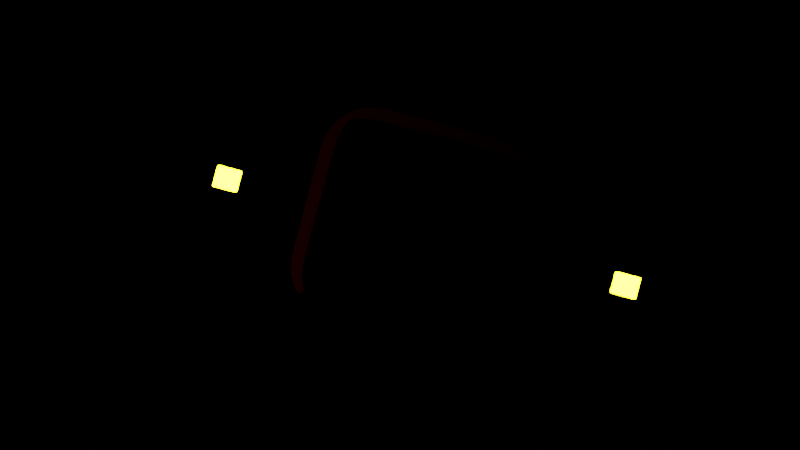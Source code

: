 # Source: metaphor.blend  (saved by Blender 3.4.6; exported with 4.5.12 LTS)
import bpy
from mathutils import Matrix  # noqa: F401  (used for matrix-valued properties, if any)

bpy.ops.wm.read_factory_settings(use_empty=True)
scene = bpy.context.scene
scene.name = 'Scene'

# ---- collections
col_collection = bpy.data.collections.new('Collection'); scene.collection.children.link(col_collection)

# ---- materials (node trees are filled in below, after node groups)
mat_material_007 = bpy.data.materials.new('Material.007')
mat_material_007.use_transparent_shadow = False
mat_material_008 = bpy.data.materials.new('Material.008')
mat_material_008.surface_render_method = 'BLENDED'
mat_material_008.blend_method = 'BLEND'
mat_material_008.use_transparent_shadow = False

# ---- material node trees
mat_material_007.use_nodes = True; mat_material_007.node_tree.nodes.clear()
_N = mat_material_007.node_tree.nodes; _L = mat_material_007.node_tree.links
n0 = _N.new('ShaderNodeOutputMaterial'); n0.name = 'Material Output'; n0.location = (300, 300)
n1 = _N.new('ShaderNodeEmission'); n1.name = 'Emission'; n1.location = (16, 191)
n1.inputs[0].default_value = (1.0, 0.811, 0.0108, 1.0)
n1.inputs[1].default_value = 34.2
_L.new(n1.outputs[0], n0.inputs[0])
n0.is_active_output = True
mat_material_008.use_nodes = True; mat_material_008.node_tree.nodes.clear()
_N = mat_material_008.node_tree.nodes; _L = mat_material_008.node_tree.links
n0 = _N.new('ShaderNodeBsdfTranslucent'); n0.name = 'Translucent BSDF'; n0.location = (-172, 213)
n0.inputs[0].default_value = (0.8, 0.01151, 0.04981, 1.0)
n1 = _N.new('ShaderNodeBsdfDiffuse'); n1.name = 'Diffuse BSDF'; n1.location = (226, 455)
n1.width = 120
n1.inputs[1].default_value = 0.435
n2 = _N.new('ShaderNodeEmission'); n2.name = 'Emission'; n2.location = (331, 589)
n2.inputs[1].default_value = 0.2
n3 = _N.new('ShaderNodeOutputMaterial'); n3.name = 'Material Output'; n3.location = (903, 610)
n4 = _N.new('ShaderNodeMixShader'); n4.name = 'Mix Shader'; n4.location = (608, 634)
n5 = _N.new('ShaderNodeBsdfTransparent'); n5.name = 'Transparent BSDF'; n5.location = (328, 723)
n6 = _N.new('ShaderNodeValToRGB'); n6.name = 'ColorRamp'; n6.location = (25, 502)
while len(n6.color_ramp.elements) > 1: n6.color_ramp.elements.remove(n6.color_ramp.elements[-1])
n6.color_ramp.elements[0].position = 0.0; n6.color_ramp.elements[0].color = (0.0, 0.0, 0.0, 1.0)
_e = n6.color_ramp.elements.new(1.0); _e.color = (1.0, 0.005143, 0.0, 1.0)
n7 = _N.new('ShaderNodeTexCoord'); n7.name = 'Texture Coordinate'; n7.location = (-595, 468)
n7.width = 100
n8 = _N.new('ShaderNodeTexGradient'); n8.name = 'Gradient Texture'; n8.location = (-414, 366)
n8.gradient_type = 'QUADRATIC_SPHERE'
n9 = _N.new('ShaderNodeInvert'); n9.name = 'Invert'; n9.location = (-26, 259)
_L.new(n5.outputs[0], n4.inputs[1])
_L.new(n2.outputs[0], n4.inputs[2])
_L.new(n6.outputs[0], n2.inputs[0])
_L.new(n4.outputs[0], n3.inputs[0])
_L.new(n6.outputs[0], n5.inputs[0])
_L.new(n7.outputs[2], n8.inputs[0])
_L.new(n8.outputs[1], n4.inputs[0])
_L.new(n8.outputs[1], n6.inputs[0])
n3.is_active_output = True

# ---- world
world_world = bpy.data.worlds.new('World'); scene.world = world_world
world_world.use_nodes = True; world_world.node_tree.nodes.clear()
_N = world_world.node_tree.nodes; _L = world_world.node_tree.links
n0 = _N.new('ShaderNodeOutputWorld'); n0.name = 'World Output'; n0.location = (300, 300)
n1 = _N.new('ShaderNodeBackground'); n1.name = 'Background'; n1.location = (10, 300)
n1.inputs[0].default_value = (0.0, 0.0, 0.0, 1.0)
_L.new(n1.outputs[0], n0.inputs[0])
n0.is_active_output = True
world_world.color = (0.05088, 0.05088, 0.05088)
world_world.use_sun_shadow = False
world_world.sun_shadow_jitter_overblur = 0.0

# ---- cameras
cam_camera_001 = bpy.data.cameras.new('Camera.001')

# ---- meshes
me_cube_018 = bpy.data.meshes.new('Cube.018')
me_cube_018.from_pydata([(-1.0, -1.0, -1.0), (-1.0, -1.0, 1.0), (-1.0, 1.0, -1.0), (-1.0, 1.0, 1.0), (1.0, -1.0, -1.0), (1.0, -1.0, 1.0), (1.0, 1.0, -1.0), (1.0, 1.0, 1.0)], [], [(0, 1, 3, 2), (2, 3, 7, 6), (6, 7, 5, 4), (4, 5, 1, 0), (2, 6, 4, 0), (7, 3, 1, 5)])
me_cube_018.polygons.foreach_set('use_smooth', [True] * 6)
_uv = me_cube_018.uv_layers.new(name='UVMap')
_uv.uv.foreach_set('vector', [0.375, 0.0, 0.625, 0.0, 0.625, 0.25, 0.375, 0.25, 0.375, 0.25, 0.625, 0.25, 0.625, 0.5, 0.375, 0.5, 0.375, 0.5, 0.625, 0.5, 0.625, 0.75, 0.375, 0.75, 0.375, 0.75, 0.625, 0.75, 0.625, 1.0, 0.375, 1.0, 0.125, 0.5, 0.375, 0.5, 0.375, 0.75, 0.125, 0.75, 0.625, 0.5, 0.875, 0.5, 0.875, 0.75, 0.625, 0.75])
me_cube_018.materials.append(mat_material_007)
me_cube_018.update()
me_cube_019 = bpy.data.meshes.new('Cube.019')
me_cube_019.from_pydata([(-1.0, -1.0, -1.0), (-1.0, -1.0, 1.0), (-1.0, 1.0, -1.0), (-1.0, 1.0, 1.0), (1.0, -1.0, -1.0), (1.0, -1.0, 1.0), (1.0, 1.0, -1.0), (1.0, 1.0, 1.0)], [], [(0, 1, 3, 2), (2, 3, 7, 6), (6, 7, 5, 4), (4, 5, 1, 0), (2, 6, 4, 0), (7, 3, 1, 5)])
me_cube_019.polygons.foreach_set('use_smooth', [True] * 6)
_uv = me_cube_019.uv_layers.new(name='UVMap')
_uv.uv.foreach_set('vector', [0.375, 0.0, 0.625, 0.0, 0.625, 0.25, 0.375, 0.25, 0.375, 0.25, 0.625, 0.25, 0.625, 0.5, 0.375, 0.5, 0.375, 0.5, 0.625, 0.5, 0.625, 0.75, 0.375, 0.75, 0.375, 0.75, 0.625, 0.75, 0.625, 1.0, 0.375, 1.0, 0.125, 0.5, 0.375, 0.5, 0.375, 0.75, 0.125, 0.75, 0.625, 0.5, 0.875, 0.5, 0.875, 0.75, 0.625, 0.75])
me_cube_019.materials.append(mat_material_008)
me_cube_019.update()
me_cube_020 = bpy.data.meshes.new('Cube.020')
me_cube_020.from_pydata([(-1.0, -1.0, -1.0), (-1.0, -1.0, 1.0), (-1.0, 1.0, -1.0), (-1.0, 1.0, 1.0), (1.0, -1.0, -1.0), (1.0, -1.0, 1.0), (1.0, 1.0, -1.0), (1.0, 1.0, 1.0)], [], [(0, 1, 3, 2), (2, 3, 7, 6), (6, 7, 5, 4), (4, 5, 1, 0), (2, 6, 4, 0), (7, 3, 1, 5)])
me_cube_020.polygons.foreach_set('use_smooth', [True] * 6)
_uv = me_cube_020.uv_layers.new(name='UVMap')
_uv.uv.foreach_set('vector', [0.375, 0.0, 0.625, 0.0, 0.625, 0.25, 0.375, 0.25, 0.375, 0.25, 0.625, 0.25, 0.625, 0.5, 0.375, 0.5, 0.375, 0.5, 0.625, 0.5, 0.625, 0.75, 0.375, 0.75, 0.375, 0.75, 0.625, 0.75, 0.625, 1.0, 0.375, 1.0, 0.125, 0.5, 0.375, 0.5, 0.375, 0.75, 0.125, 0.75, 0.625, 0.5, 0.875, 0.5, 0.875, 0.75, 0.625, 0.75])
me_cube_020.materials.append(mat_material_007)
me_cube_020.update()

# ---- objects
ob_cube = bpy.data.objects.new('Cube', me_cube_018)
ob_cube_001 = bpy.data.objects.new('Cube.001', me_cube_019)
ob_cube_002 = bpy.data.objects.new('Cube.002', me_cube_020)
ob_camera = bpy.data.objects.new('Camera', cam_camera_001)

# ---- transforms, parenting, visibility, modifiers, constraints
ob_cube.location = (-2.089, 0.0, 0.0)
_m = ob_cube.modifiers.new('Bevel', 'BEVEL')
ob_cube_001.location = (15.0, 0.0, 0.0)
ob_cube_001.scale = (9.307, 9.307, 9.307)
_m = ob_cube_001.modifiers.new('Bevel', 'BEVEL')
_m.width = 0.5
_m.width_pct = 0.5
_m.segments = 10
_m.angle_limit = 0.5253
_m = ob_cube_001.modifiers.new('Subdivision', 'SUBSURF')
_m.levels = 4
ob_cube_002.location = (35.0, 0.0, 0.0)
_m = ob_cube_002.modifiers.new('Bevel', 'BEVEL')
_m.segments = 4
ob_camera.location = (14.0, 0.0, 100.0)
ob_camera.rotation_euler = (0.0, 0.0, 0.2618)

# ---- collection membership
col_collection.objects.link(ob_cube)
col_collection.objects.link(ob_cube_001)
col_collection.objects.link(ob_cube_002)
col_collection.objects.link(ob_camera)

# ---- scene / render settings (as saved in the file)
scene.camera = ob_camera
scene.frame_start = 1; scene.frame_end = 1000; scene.frame_set(5)
scene.render.engine = 'BLENDER_EEVEE_NEXT'
scene.render.image_settings.file_format = 'FFMPEG'
scene.render.image_settings.color_mode = 'BW'
scene.cycles.sampling_pattern = 'TABULATED_SOBOL'
scene.cycles.use_light_tree = False
scene.eevee.taa_render_samples = 16
scene.view_settings.view_transform = 'Filmic'
bpy.context.view_layer.update()
